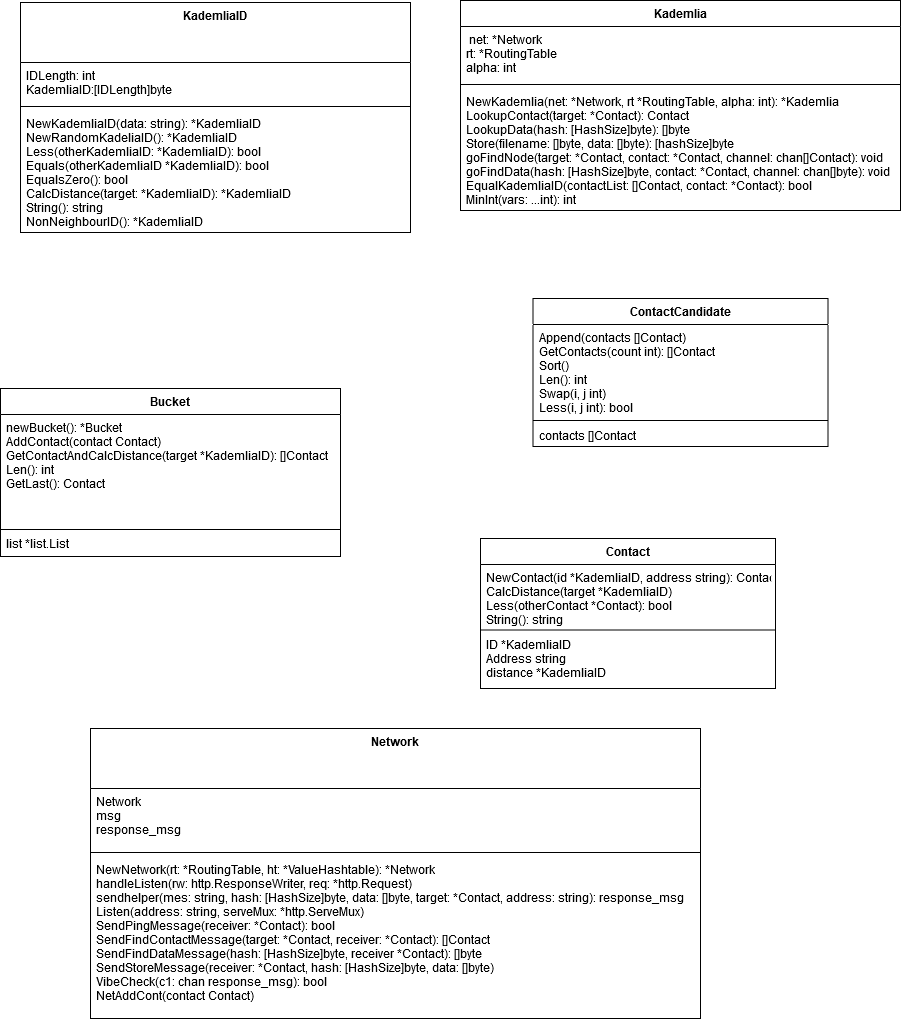

The diagram above was exported from draw.io. Its source (the exported page's mxGraphModel, read from the mxfile embedded in the PNG):
<mxGraphModel dx="2249" dy="781" grid="1" gridSize="10" guides="1" tooltips="1" connect="1" arrows="1" fold="1" page="1" pageScale="1" pageWidth="827" pageHeight="1169" math="0" shadow="0">
  <root>
    <mxCell id="0" />
    <mxCell id="1" parent="0" />
    <mxCell id="OanZtUDmzNbydXeWQnYN-1" value="KademliaID" style="swimlane;fontStyle=1;align=center;verticalAlign=top;childLayout=stackLayout;horizontal=1;startSize=60;horizontalStack=0;resizeParent=1;resizeParentMax=0;resizeLast=0;collapsible=1;marginBottom=0;" parent="1" vertex="1">
      <mxGeometry x="-780" y="24" width="390" height="230" as="geometry" />
    </mxCell>
    <mxCell id="OanZtUDmzNbydXeWQnYN-2" value="IDLength: int&#10;KademliaID:[IDLength]byte" style="text;strokeColor=none;fillColor=none;align=left;verticalAlign=top;spacingLeft=4;spacingRight=4;overflow=hidden;rotatable=0;points=[[0,0.5],[1,0.5]];portConstraint=eastwest;" parent="OanZtUDmzNbydXeWQnYN-1" vertex="1">
      <mxGeometry y="60" width="390" height="40" as="geometry" />
    </mxCell>
    <mxCell id="OanZtUDmzNbydXeWQnYN-3" value="" style="line;strokeWidth=1;fillColor=none;align=left;verticalAlign=middle;spacingTop=-1;spacingLeft=3;spacingRight=3;rotatable=0;labelPosition=right;points=[];portConstraint=eastwest;" parent="OanZtUDmzNbydXeWQnYN-1" vertex="1">
      <mxGeometry y="100" width="390" height="8" as="geometry" />
    </mxCell>
    <mxCell id="OanZtUDmzNbydXeWQnYN-4" value="NewKademliaID(data: string): *KademliaID&#10;NewRandomKadeliaID(): *KademliaID&#10;Less(otherKademliaID: *KademliaID): bool&#10;Equals(otherKademliaID *KademliaID): bool&#10;EqualsZero(): bool&#10;CalcDistance(target: *KademliaID): *KademliaID&#10;String(): string&#10;NonNeighbourID(): *KademliaID&#10;&#10;" style="text;strokeColor=none;fillColor=none;align=left;verticalAlign=top;spacingLeft=4;spacingRight=4;overflow=hidden;rotatable=0;points=[[0,0.5],[1,0.5]];portConstraint=eastwest;" parent="OanZtUDmzNbydXeWQnYN-1" vertex="1">
      <mxGeometry y="108" width="390" height="122" as="geometry" />
    </mxCell>
    <mxCell id="ULsy65XSxkC3S-jUIj0J-1" value="Kademlia" style="swimlane;fontStyle=1;align=center;verticalAlign=top;childLayout=stackLayout;horizontal=1;startSize=26;horizontalStack=0;resizeParent=1;resizeParentMax=0;resizeLast=0;collapsible=1;marginBottom=0;" parent="1" vertex="1">
      <mxGeometry x="-340" y="22" width="440" height="210" as="geometry" />
    </mxCell>
    <mxCell id="ULsy65XSxkC3S-jUIj0J-2" value=" net: *Network&#10;rt: *RoutingTable&#10;alpha: int&#10;" style="text;strokeColor=none;fillColor=none;align=left;verticalAlign=top;spacingLeft=4;spacingRight=4;overflow=hidden;rotatable=0;points=[[0,0.5],[1,0.5]];portConstraint=eastwest;" parent="ULsy65XSxkC3S-jUIj0J-1" vertex="1">
      <mxGeometry y="26" width="440" height="54" as="geometry" />
    </mxCell>
    <mxCell id="ULsy65XSxkC3S-jUIj0J-3" value="" style="line;strokeWidth=1;fillColor=none;align=left;verticalAlign=middle;spacingTop=-1;spacingLeft=3;spacingRight=3;rotatable=0;labelPosition=right;points=[];portConstraint=eastwest;" parent="ULsy65XSxkC3S-jUIj0J-1" vertex="1">
      <mxGeometry y="80" width="440" height="8" as="geometry" />
    </mxCell>
    <mxCell id="ULsy65XSxkC3S-jUIj0J-4" value="NewKademlia(net: *Network, rt *RoutingTable, alpha: int): *Kademlia&#10;LookupContact(target: *Contact): Contact&#10;LookupData(hash: [HashSize]byte): []byte&#10;Store(filename: []byte, data: []byte): [hashSize]byte&#10;goFindNode(target: *Contact, contact: *Contact, channel: chan[]Contact): void&#10;goFindData(hash: [HashSize]byte, contact: *Contact, channel: chan[]byte): void&#10;EqualKademliaID(contactList: []Contact, contact: *Contact): bool&#10;MinInt(vars: ...int): int&#10;&#10;&#10;" style="text;strokeColor=none;fillColor=none;align=left;verticalAlign=top;spacingLeft=4;spacingRight=4;overflow=hidden;rotatable=0;points=[[0,0.5],[1,0.5]];portConstraint=eastwest;" parent="ULsy65XSxkC3S-jUIj0J-1" vertex="1">
      <mxGeometry y="88" width="440" height="122" as="geometry" />
    </mxCell>
    <mxCell id="rZAoZWeIpEz3Nkfq6F9t-1" value="Bucket" style="swimlane;fontStyle=1;align=center;verticalAlign=top;childLayout=stackLayout;horizontal=1;startSize=26;horizontalStack=0;resizeParent=1;resizeParentMax=0;resizeLast=0;collapsible=1;marginBottom=0;" vertex="1" parent="1">
      <mxGeometry x="-800" y="410" width="340" height="168" as="geometry" />
    </mxCell>
    <mxCell id="rZAoZWeIpEz3Nkfq6F9t-2" value="newBucket(): *Bucket&#10;AddContact(contact Contact)&#10;GetContactAndCalcDistance(target *KademliaID): []Contact&#10;Len(): int&#10;GetLast(): Contact&#10;" style="text;strokeColor=none;fillColor=none;align=left;verticalAlign=top;spacingLeft=4;spacingRight=4;overflow=hidden;rotatable=0;points=[[0,0.5],[1,0.5]];portConstraint=eastwest;" vertex="1" parent="rZAoZWeIpEz3Nkfq6F9t-1">
      <mxGeometry y="26" width="340" height="114" as="geometry" />
    </mxCell>
    <mxCell id="rZAoZWeIpEz3Nkfq6F9t-3" value="" style="line;strokeWidth=1;fillColor=none;align=left;verticalAlign=middle;spacingTop=-1;spacingLeft=3;spacingRight=3;rotatable=0;labelPosition=right;points=[];portConstraint=eastwest;" vertex="1" parent="rZAoZWeIpEz3Nkfq6F9t-1">
      <mxGeometry y="140" width="340" height="2" as="geometry" />
    </mxCell>
    <mxCell id="rZAoZWeIpEz3Nkfq6F9t-4" value="list *list.List" style="text;strokeColor=none;fillColor=none;align=left;verticalAlign=top;spacingLeft=4;spacingRight=4;overflow=hidden;rotatable=0;points=[[0,0.5],[1,0.5]];portConstraint=eastwest;" vertex="1" parent="rZAoZWeIpEz3Nkfq6F9t-1">
      <mxGeometry y="142" width="340" height="26" as="geometry" />
    </mxCell>
    <mxCell id="rZAoZWeIpEz3Nkfq6F9t-9" value="ContactCandidate" style="swimlane;fontStyle=1;align=center;verticalAlign=top;childLayout=stackLayout;horizontal=1;startSize=26;horizontalStack=0;resizeParent=1;resizeParentMax=0;resizeLast=0;collapsible=1;marginBottom=0;" vertex="1" parent="1">
      <mxGeometry x="-267.5" y="320" width="295" height="148" as="geometry" />
    </mxCell>
    <mxCell id="rZAoZWeIpEz3Nkfq6F9t-10" value="Append(contacts []Contact)&#10;GetContacts(count int): []Contact&#10;Sort()&#10;Len(): int&#10;Swap(i, j int)&#10;Less(i, j int): bool&#10;&#10;" style="text;strokeColor=none;fillColor=none;align=left;verticalAlign=top;spacingLeft=4;spacingRight=4;overflow=hidden;rotatable=0;points=[[0,0.5],[1,0.5]];portConstraint=eastwest;" vertex="1" parent="rZAoZWeIpEz3Nkfq6F9t-9">
      <mxGeometry y="26" width="295" height="94" as="geometry" />
    </mxCell>
    <mxCell id="rZAoZWeIpEz3Nkfq6F9t-11" value="" style="line;strokeWidth=1;fillColor=none;align=left;verticalAlign=middle;spacingTop=-1;spacingLeft=3;spacingRight=3;rotatable=0;labelPosition=right;points=[];portConstraint=eastwest;" vertex="1" parent="rZAoZWeIpEz3Nkfq6F9t-9">
      <mxGeometry y="120" width="295" height="4" as="geometry" />
    </mxCell>
    <mxCell id="rZAoZWeIpEz3Nkfq6F9t-12" value="contacts []Contact" style="text;strokeColor=none;fillColor=none;align=left;verticalAlign=top;spacingLeft=4;spacingRight=4;overflow=hidden;rotatable=0;points=[[0,0.5],[1,0.5]];portConstraint=eastwest;" vertex="1" parent="rZAoZWeIpEz3Nkfq6F9t-9">
      <mxGeometry y="124" width="295" height="24" as="geometry" />
    </mxCell>
    <mxCell id="rZAoZWeIpEz3Nkfq6F9t-5" value="Contact" style="swimlane;fontStyle=1;align=center;verticalAlign=top;childLayout=stackLayout;horizontal=1;startSize=26;horizontalStack=0;resizeParent=1;resizeParentMax=0;resizeLast=0;collapsible=1;marginBottom=0;" vertex="1" parent="1">
      <mxGeometry x="-320" y="560" width="295" height="150" as="geometry" />
    </mxCell>
    <mxCell id="rZAoZWeIpEz3Nkfq6F9t-6" value="NewContact(id *KademliaID, address string): Contact&#10;CalcDistance(target *KademliaID)&#10;Less(otherContact *Contact): bool&#10;String(): string" style="text;strokeColor=none;fillColor=none;align=left;verticalAlign=top;spacingLeft=4;spacingRight=4;overflow=hidden;rotatable=0;points=[[0,0.5],[1,0.5]];portConstraint=eastwest;" vertex="1" parent="rZAoZWeIpEz3Nkfq6F9t-5">
      <mxGeometry y="26" width="295" height="64" as="geometry" />
    </mxCell>
    <mxCell id="rZAoZWeIpEz3Nkfq6F9t-7" value="" style="line;strokeWidth=1;fillColor=none;align=left;verticalAlign=middle;spacingTop=-1;spacingLeft=3;spacingRight=3;rotatable=0;labelPosition=right;points=[];portConstraint=eastwest;" vertex="1" parent="rZAoZWeIpEz3Nkfq6F9t-5">
      <mxGeometry y="90" width="295" height="3" as="geometry" />
    </mxCell>
    <mxCell id="rZAoZWeIpEz3Nkfq6F9t-8" value="ID *KademliaID&#10;&#09;Address string&#10;&#09;distance *KademliaID" style="text;strokeColor=none;fillColor=none;align=left;verticalAlign=top;spacingLeft=4;spacingRight=4;overflow=hidden;rotatable=0;points=[[0,0.5],[1,0.5]];portConstraint=eastwest;" vertex="1" parent="rZAoZWeIpEz3Nkfq6F9t-5">
      <mxGeometry y="93" width="295" height="57" as="geometry" />
    </mxCell>
    <mxCell id="dY2wefD3b34wBSBiP7JC-1" value="Network" style="swimlane;fontStyle=1;align=center;verticalAlign=top;childLayout=stackLayout;horizontal=1;startSize=60;horizontalStack=0;resizeParent=1;resizeParentMax=0;resizeLast=0;collapsible=1;marginBottom=0;" vertex="1" parent="1">
      <mxGeometry x="-710" y="750" width="610" height="290" as="geometry" />
    </mxCell>
    <mxCell id="dY2wefD3b34wBSBiP7JC-2" value="Network&#10;msg&#10;response_msg" style="text;strokeColor=none;fillColor=none;align=left;verticalAlign=top;spacingLeft=4;spacingRight=4;overflow=hidden;rotatable=0;points=[[0,0.5],[1,0.5]];portConstraint=eastwest;" vertex="1" parent="dY2wefD3b34wBSBiP7JC-1">
      <mxGeometry y="60" width="610" height="60" as="geometry" />
    </mxCell>
    <mxCell id="dY2wefD3b34wBSBiP7JC-3" value="" style="line;strokeWidth=1;fillColor=none;align=left;verticalAlign=middle;spacingTop=-1;spacingLeft=3;spacingRight=3;rotatable=0;labelPosition=right;points=[];portConstraint=eastwest;" vertex="1" parent="dY2wefD3b34wBSBiP7JC-1">
      <mxGeometry y="120" width="610" height="8" as="geometry" />
    </mxCell>
    <mxCell id="dY2wefD3b34wBSBiP7JC-4" value="NewNetwork(rt: *RoutingTable, ht: *ValueHashtable): *Network&#10;handleListen(rw: http.ResponseWriter, req: *http.Request)&#10;sendhelper(mes: string, hash: [HashSize]byte, data: []byte, target: *Contact, address: string): response_msg&#10;Listen(address: string, serveMux: *http.ServeMux)&#10;SendPingMessage(receiver: *Contact): bool&#10;SendFindContactMessage(target: *Contact, receiver: *Contact): []Contact &#10;SendFindDataMessage(hash: [HashSize]byte, receiver *Contact): []byte&#10;SendStoreMessage(receiver: *Contact, hash: [HashSize]byte, data: []byte)&#10;VibeCheck(c1: chan response_msg): bool&#10;NetAddCont(contact Contact)&#10;&#10;&#10;" style="text;strokeColor=none;fillColor=none;align=left;verticalAlign=top;spacingLeft=4;spacingRight=4;overflow=hidden;rotatable=0;points=[[0,0.5],[1,0.5]];portConstraint=eastwest;" vertex="1" parent="dY2wefD3b34wBSBiP7JC-1">
      <mxGeometry y="128" width="610" height="162" as="geometry" />
    </mxCell>
    <mxCell id="dY2wefD3b34wBSBiP7JC-5" value="&#10;" style="text;strokeColor=none;fillColor=none;align=left;verticalAlign=top;spacingLeft=4;spacingRight=4;overflow=hidden;rotatable=0;points=[[0,0.5],[1,0.5]];portConstraint=eastwest;" vertex="1" parent="dY2wefD3b34wBSBiP7JC-1">
      <mxGeometry y="290" width="610" as="geometry" />
    </mxCell>
  </root>
</mxGraphModel>